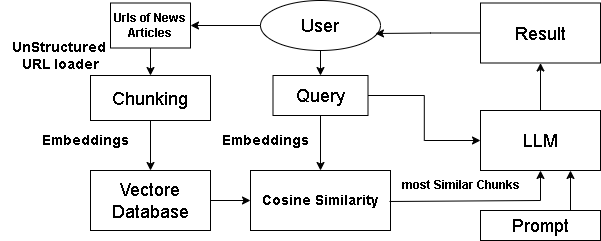

The diagram above was exported from draw.io. Its source (the exported page's mxGraphModel, read from the mxfile embedded in the PNG):
<mxGraphModel dx="880" dy="468" grid="1" gridSize="10" guides="1" tooltips="1" connect="1" arrows="1" fold="1" page="1" pageScale="1" pageWidth="827" pageHeight="1169" math="0" shadow="0">
  <root>
    <mxCell id="0" />
    <mxCell id="1" parent="0" />
    <mxCell id="2DgZQuIUha1FJskv5KKW-36" style="edgeStyle=orthogonalEdgeStyle;rounded=0;orthogonalLoop=1;jettySize=auto;html=1;exitX=0.5;exitY=1;exitDx=0;exitDy=0;entryX=0.5;entryY=0;entryDx=0;entryDy=0;" edge="1" parent="1" source="2DgZQuIUha1FJskv5KKW-2" target="2DgZQuIUha1FJskv5KKW-4">
      <mxGeometry relative="1" as="geometry" />
    </mxCell>
    <mxCell id="2DgZQuIUha1FJskv5KKW-2" value="&lt;font style=&quot;font-size: 18px;&quot;&gt;Chunking&lt;/font&gt;" style="rounded=0;whiteSpace=wrap;html=1;" vertex="1" parent="1">
      <mxGeometry x="310" y="75" width="120" height="45" as="geometry" />
    </mxCell>
    <mxCell id="2DgZQuIUha1FJskv5KKW-4" value="&lt;font style=&quot;font-size: 18px;&quot;&gt;Vectore Database&lt;/font&gt;" style="rounded=0;whiteSpace=wrap;html=1;" vertex="1" parent="1">
      <mxGeometry x="310" y="170" width="120" height="60" as="geometry" />
    </mxCell>
    <mxCell id="2DgZQuIUha1FJskv5KKW-40" style="edgeStyle=orthogonalEdgeStyle;rounded=0;orthogonalLoop=1;jettySize=auto;html=1;exitX=0.5;exitY=1;exitDx=0;exitDy=0;entryX=0.5;entryY=0;entryDx=0;entryDy=0;" edge="1" parent="1" source="2DgZQuIUha1FJskv5KKW-6" target="2DgZQuIUha1FJskv5KKW-8">
      <mxGeometry relative="1" as="geometry" />
    </mxCell>
    <mxCell id="2DgZQuIUha1FJskv5KKW-6" value="&lt;font style=&quot;font-size: 18px;&quot;&gt;User&lt;/font&gt;" style="ellipse;whiteSpace=wrap;html=1;" vertex="1" parent="1">
      <mxGeometry x="480" width="120" height="50" as="geometry" />
    </mxCell>
    <mxCell id="2DgZQuIUha1FJskv5KKW-31" style="edgeStyle=orthogonalEdgeStyle;rounded=0;orthogonalLoop=1;jettySize=auto;html=1;exitX=1;exitY=0.5;exitDx=0;exitDy=0;entryX=0;entryY=0.5;entryDx=0;entryDy=0;" edge="1" parent="1" source="2DgZQuIUha1FJskv5KKW-8" target="2DgZQuIUha1FJskv5KKW-20">
      <mxGeometry relative="1" as="geometry" />
    </mxCell>
    <mxCell id="2DgZQuIUha1FJskv5KKW-8" value="&lt;font style=&quot;font-size: 18px;&quot;&gt;Query&lt;/font&gt;" style="rounded=0;whiteSpace=wrap;html=1;" vertex="1" parent="1">
      <mxGeometry x="492.5" y="75" width="95" height="40" as="geometry" />
    </mxCell>
    <mxCell id="2DgZQuIUha1FJskv5KKW-10" value="" style="endArrow=classic;html=1;rounded=0;exitX=0;exitY=0.5;exitDx=0;exitDy=0;" edge="1" parent="1" source="2DgZQuIUha1FJskv5KKW-6">
      <mxGeometry width="50" height="50" relative="1" as="geometry">
        <mxPoint x="390" y="260" as="sourcePoint" />
        <mxPoint x="410" y="25" as="targetPoint" />
      </mxGeometry>
    </mxCell>
    <mxCell id="2DgZQuIUha1FJskv5KKW-12" style="edgeStyle=orthogonalEdgeStyle;rounded=0;orthogonalLoop=1;jettySize=auto;html=1;" edge="1" parent="1" source="2DgZQuIUha1FJskv5KKW-11" target="2DgZQuIUha1FJskv5KKW-2">
      <mxGeometry relative="1" as="geometry">
        <mxPoint x="160" y="60" as="targetPoint" />
      </mxGeometry>
    </mxCell>
    <mxCell id="2DgZQuIUha1FJskv5KKW-11" value="&lt;b&gt;Urls of News Articles&lt;/b&gt;" style="rounded=0;whiteSpace=wrap;html=1;" vertex="1" parent="1">
      <mxGeometry x="330" y="2.5" width="80" height="45" as="geometry" />
    </mxCell>
    <mxCell id="2DgZQuIUha1FJskv5KKW-13" value="&lt;font style=&quot;font-size: 14px;&quot;&gt;&lt;b&gt;UnStructured&amp;nbsp;&lt;/b&gt;&lt;/font&gt;&lt;div&gt;&lt;font style=&quot;font-size: 14px;&quot;&gt;&lt;b&gt;URL loader&lt;/b&gt;&lt;/font&gt;&lt;/div&gt;" style="text;html=1;align=center;verticalAlign=middle;resizable=0;points=[];autosize=1;strokeColor=none;fillColor=none;" vertex="1" parent="1">
      <mxGeometry x="220" y="30" width="120" height="50" as="geometry" />
    </mxCell>
    <mxCell id="2DgZQuIUha1FJskv5KKW-14" value="&lt;b&gt;&lt;font style=&quot;font-size: 14px;&quot;&gt;Embeddings&lt;/font&gt;&lt;/b&gt;" style="text;html=1;align=center;verticalAlign=middle;resizable=0;points=[];autosize=1;strokeColor=none;fillColor=none;" vertex="1" parent="1">
      <mxGeometry x="250" y="125" width="110" height="30" as="geometry" />
    </mxCell>
    <mxCell id="2DgZQuIUha1FJskv5KKW-16" value="&lt;font style=&quot;font-size: 14px;&quot;&gt;&lt;b&gt;Embeddings&lt;/b&gt;&lt;/font&gt;" style="text;html=1;align=center;verticalAlign=middle;resizable=0;points=[];autosize=1;strokeColor=none;fillColor=none;" vertex="1" parent="1">
      <mxGeometry x="430" y="125" width="110" height="30" as="geometry" />
    </mxCell>
    <mxCell id="2DgZQuIUha1FJskv5KKW-17" value="&lt;font style=&quot;font-size: 14px;&quot;&gt;&lt;b&gt;Cosine Similarity&lt;/b&gt;&lt;/font&gt;" style="rounded=0;whiteSpace=wrap;html=1;" vertex="1" parent="1">
      <mxGeometry x="470" y="170" width="140" height="60" as="geometry" />
    </mxCell>
    <mxCell id="2DgZQuIUha1FJskv5KKW-19" value="" style="endArrow=classic;html=1;rounded=0;entryX=0;entryY=0.5;entryDx=0;entryDy=0;exitX=1;exitY=0.5;exitDx=0;exitDy=0;" edge="1" parent="1" source="2DgZQuIUha1FJskv5KKW-4" target="2DgZQuIUha1FJskv5KKW-17">
      <mxGeometry width="50" height="50" relative="1" as="geometry">
        <mxPoint x="390" y="250" as="sourcePoint" />
        <mxPoint x="440" y="200" as="targetPoint" />
      </mxGeometry>
    </mxCell>
    <mxCell id="2DgZQuIUha1FJskv5KKW-33" style="edgeStyle=orthogonalEdgeStyle;rounded=0;orthogonalLoop=1;jettySize=auto;html=1;exitX=0.5;exitY=0;exitDx=0;exitDy=0;entryX=0.5;entryY=1;entryDx=0;entryDy=0;" edge="1" parent="1" source="2DgZQuIUha1FJskv5KKW-20" target="2DgZQuIUha1FJskv5KKW-32">
      <mxGeometry relative="1" as="geometry" />
    </mxCell>
    <mxCell id="2DgZQuIUha1FJskv5KKW-20" value="&lt;font style=&quot;font-size: 18px;&quot;&gt;LLM&lt;/font&gt;" style="rounded=0;whiteSpace=wrap;html=1;" vertex="1" parent="1">
      <mxGeometry x="700" y="110" width="120" height="60" as="geometry" />
    </mxCell>
    <mxCell id="2DgZQuIUha1FJskv5KKW-21" value="&lt;b&gt;most Similar&amp;nbsp;&lt;span style=&quot;background-color: initial;&quot;&gt;Chunks&lt;/span&gt;&lt;/b&gt;" style="text;html=1;align=center;verticalAlign=middle;resizable=0;points=[];autosize=1;strokeColor=none;fillColor=none;" vertex="1" parent="1">
      <mxGeometry x="610" y="170" width="140" height="30" as="geometry" />
    </mxCell>
    <mxCell id="2DgZQuIUha1FJskv5KKW-27" value="" style="endArrow=classic;html=1;rounded=0;exitX=-0.007;exitY=1.033;exitDx=0;exitDy=0;exitPerimeter=0;entryX=0.5;entryY=1;entryDx=0;entryDy=0;" edge="1" parent="1" source="2DgZQuIUha1FJskv5KKW-21" target="2DgZQuIUha1FJskv5KKW-20">
      <mxGeometry width="50" height="50" relative="1" as="geometry">
        <mxPoint x="390" y="250" as="sourcePoint" />
        <mxPoint x="750" y="190" as="targetPoint" />
        <Array as="points">
          <mxPoint x="760" y="200" />
        </Array>
      </mxGeometry>
    </mxCell>
    <mxCell id="2DgZQuIUha1FJskv5KKW-37" style="edgeStyle=orthogonalEdgeStyle;rounded=0;orthogonalLoop=1;jettySize=auto;html=1;exitX=0.75;exitY=0;exitDx=0;exitDy=0;entryX=0.75;entryY=1;entryDx=0;entryDy=0;" edge="1" parent="1" source="2DgZQuIUha1FJskv5KKW-29" target="2DgZQuIUha1FJskv5KKW-20">
      <mxGeometry relative="1" as="geometry" />
    </mxCell>
    <mxCell id="2DgZQuIUha1FJskv5KKW-29" value="&lt;font style=&quot;font-size: 18px;&quot;&gt;Prompt&lt;/font&gt;" style="rounded=0;whiteSpace=wrap;html=1;" vertex="1" parent="1">
      <mxGeometry x="700" y="210" width="120" height="30" as="geometry" />
    </mxCell>
    <mxCell id="2DgZQuIUha1FJskv5KKW-32" value="&lt;font style=&quot;font-size: 18px;&quot;&gt;Result&lt;/font&gt;" style="rounded=0;whiteSpace=wrap;html=1;" vertex="1" parent="1">
      <mxGeometry x="700" y="2.5" width="120" height="60" as="geometry" />
    </mxCell>
    <mxCell id="2DgZQuIUha1FJskv5KKW-35" style="edgeStyle=orthogonalEdgeStyle;rounded=0;orthogonalLoop=1;jettySize=auto;html=1;exitX=0;exitY=0.5;exitDx=0;exitDy=0;entryX=0.958;entryY=0.66;entryDx=0;entryDy=0;entryPerimeter=0;" edge="1" parent="1" source="2DgZQuIUha1FJskv5KKW-32" target="2DgZQuIUha1FJskv5KKW-6">
      <mxGeometry relative="1" as="geometry" />
    </mxCell>
    <mxCell id="2DgZQuIUha1FJskv5KKW-39" value="" style="endArrow=classic;html=1;rounded=0;exitX=0.5;exitY=1;exitDx=0;exitDy=0;entryX=0.5;entryY=0;entryDx=0;entryDy=0;" edge="1" parent="1" source="2DgZQuIUha1FJskv5KKW-8" target="2DgZQuIUha1FJskv5KKW-17">
      <mxGeometry width="50" height="50" relative="1" as="geometry">
        <mxPoint x="460" y="250" as="sourcePoint" />
        <mxPoint x="510" y="200" as="targetPoint" />
      </mxGeometry>
    </mxCell>
  </root>
</mxGraphModel>